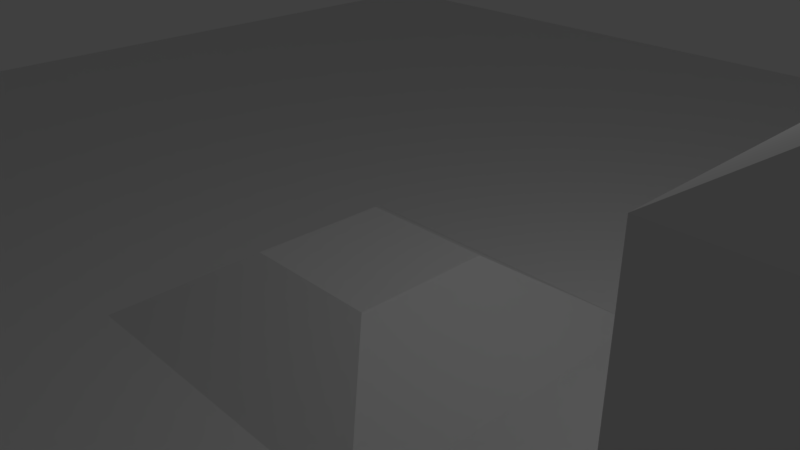 # Source: TestLevel.blend  (saved by Blender 2.79.0; exported with 4.5.12 LTS)
import bpy
from mathutils import Matrix  # noqa: F401  (used for matrix-valued properties, if any)

bpy.ops.wm.read_factory_settings(use_empty=True)
scene = bpy.context.scene
scene.name = 'Scene'

# ---- collections
col_collection_1 = bpy.data.collections.new('Collection 1'); scene.collection.children.link(col_collection_1)

# ---- world
world_world = bpy.data.worlds.new('World'); scene.world = world_world
world_world.color = (0.05088, 0.05088, 0.05088)
world_world.use_sun_shadow = False
world_world.sun_shadow_jitter_overblur = 0.0
world_world.cycles.sampling_method = 'MANUAL'

# ---- cameras
cam_camera = bpy.data.cameras.new('Camera')
cam_camera.clip_end = 100.0
cam_camera.lens = 35.0
cam_camera.sensor_width = 32.0
cam_camera.sensor_height = 18.0
cam_camera.ortho_scale = 7.314
cam_camera.dof.focus_distance = 0.0
cam_camera.dof.aperture_fstop = 128.0

# ---- lights
light_lamp = bpy.data.lights.new('Lamp', 'POINT')
light_lamp.transmission_factor = 0.0
light_lamp.cutoff_distance = 30.0
light_lamp.energy = 100.0
light_lamp.shadow_buffer_clip_start = 1.001
light_lamp.shadow_soft_size = 0.1
light_lamp.shadow_maximum_resolution = 0.006
light_lamp.use_absolute_resolution = True

# ---- meshes
me_plane = bpy.data.meshes.new('Plane')
me_plane.from_pydata([(4.0, 4.0, -2.0), (1.0, 1.0, 0.0), (4.0, -4.0, -2.0), (1.0, -1.0, 0.0), (-4.0, 4.0, -2.0), (-1.0, 1.0, 0.0), (-4.0, -4.0, -2.0), (-1.0, -1.0, 0.0), (15.0, -5.0, -1.0), (-12.0, -5.0, -1.0), (14.0, 4.0, -2.0), (14.0, -4.0, -2.0), (6.0, 4.0, -2.0), (6.0, -4.0, -2.0), (6.0, -4.0, 4.0), (9.0, -1.0, 6.0), (6.0, 4.0, 4.0), (9.0, 1.0, 6.0), (14.0, -4.0, 4.0), (11.0, -1.0, 6.0), (14.0, 4.0, 4.0), (11.0, 1.0, 6.0), (15.0, 15.0, -1.0), (5.0, -5.0, -1.0), (5.0, -5.0, -3.0), (-15.0, -5.0, -1.0), (-5.0, -5.0, -1.0), (-15.0, 5.0, -1.0), (15.0, 5.0, -1.0), (5.0, 5.0, -1.0), (-5.0, 15.0, -1.0), (5.0, 15.0, -1.0), (15.0, -15.0, -3.0), (5.0, -15.0, -3.0), (-5.0, -5.0, -3.0), (-12.0, 5.0, -1.0), (-5.0, -15.0, -3.0), (15.0, -5.0, -3.0), (-5.0, 5.0, -1.0), (-15.0, 15.0, -1.0), (-12.0, 15.0, -1.0), (-15.0, -15.0, -1.0), (-12.0, -15.0, -1.0)], [], [(0, 1, 3, 2), (2, 3, 7, 6), (6, 7, 5, 4), (4, 5, 1, 0), (7, 3, 1, 5), (23, 8, 28, 29), (20, 18, 11, 10), (14, 16, 12, 13), (16, 20, 10, 12), (18, 14, 13, 11), (14, 15, 17, 16), (16, 17, 21, 20), (20, 21, 19, 18), (18, 19, 15, 14), (21, 17, 15, 19), (26, 23, 29, 38), (9, 26, 38, 35), (29, 28, 22, 31), (38, 29, 31, 30), (8, 23, 24, 37), (23, 26, 34, 24), (25, 9, 35, 27), (33, 32, 37, 24), (36, 33, 24, 34), (35, 38, 30, 40), (27, 35, 40, 39), (41, 42, 9, 25), (42, 36, 34, 9), (26, 9, 34)])
_uv = me_plane.uv_layers.new(name='UVMap')
_uv.uv.foreach_set('vector', [0.9999, 0.9999, 0.625, 0.625, 0.625, 0.375, 0.9999, 0.0001001, 0.9999, 0.0001001, 0.625, 0.375, 0.375, 0.375, 0.0001001, 9.998e-05, 0.0001001, 9.998e-05, 0.375, 0.375, 0.375, 0.625, 9.998e-05, 0.9999, 9.998e-05, 0.9999, 0.375, 0.625, 0.625, 0.625, 0.9999, 0.9999, 0.375, 0.375, 0.625, 0.375, 0.625, 0.625, 0.375, 0.625, -0.1249, -0.1249, 1.125, -0.1249, 1.125, 1.125, -0.1249, 1.125, 0.0001001, 9.998e-05, 9.998e-05, 0.9999, 9.998e-05, 0.9999, 0.0001001, 9.998e-05, 0.9999, 0.9999, 0.9999, 0.0001001, 0.9999, 0.0001001, 0.9999, 0.9999, 0.9999, 0.0001001, 0.0001001, 9.998e-05, 0.0001001, 9.998e-05, 0.9999, 0.0001001, 9.998e-05, 0.9999, 0.9999, 0.9999, 0.9999, 0.9999, 9.998e-05, 0.9999, 0.9999, 0.9999, 0.625, 0.625, 0.625, 0.375, 0.9999, 0.0001001, 0.9999, 0.0001001, 0.625, 0.375, 0.375, 0.375, 0.0001001, 9.998e-05, 0.0001001, 9.998e-05, 0.375, 0.375, 0.375, 0.625, 9.998e-05, 0.9999, 9.998e-05, 0.9999, 0.375, 0.625, 0.625, 0.625, 0.9999, 0.9999, 0.375, 0.375, 0.625, 0.375, 0.625, 0.625, 0.375, 0.625, -0.1249, -0.1249, 1.125, -0.1249, 1.125, 1.125, -0.1249, 1.125, 0.25, -0.1249, 1.125, -0.1249, 1.125, 1.125, 0.25, 1.125, -0.1249, -0.1249, 1.125, -0.1249, 1.125, 1.125, -0.1249, 1.125, -0.1249, -0.1249, 1.125, -0.1249, 1.125, 1.125, -0.1249, 1.125, 1.125, -0.1249, -0.1249, -0.1249, -0.1249, -0.1249, 1.125, -0.1249, 1.125, -0.1249, -0.1249, -0.1249, -0.1249, -0.1249, 1.125, -0.1249, -0.1249, -0.1249, 0.25, -0.1249, 0.25, 1.125, -0.1249, 1.125, -0.1249, -0.1249, 1.125, -0.1249, 1.125, 1.125, -0.1249, 1.125, -0.1249, -0.1249, 1.125, -0.1249, 1.125, 1.125, -0.1249, 1.125, 0.25, -0.1249, 1.125, -0.1249, 1.125, 1.125, 0.25, 1.125, -0.1249, -0.1249, 0.25, -0.1249, 0.25, 1.125, -0.1249, 1.125, -0.1249, -0.1249, 0.25, -0.1249, 0.25, 1.125, -0.1249, 1.125, 0.25, -0.1249, 1.125, -0.1249, 1.125, 1.125, 0.25, 1.125, 1.125, -0.1249, 0.25, -0.1249, 1.125, -0.1249])
me_plane.use_remesh_preserve_volume = False
me_plane.use_remesh_preserve_attributes = False
me_plane.use_mirror_vertex_groups = False
me_plane.update()

# ---- objects
ob_plane = bpy.data.objects.new('Plane', me_plane)
ob_lamp = bpy.data.objects.new('Lamp', light_lamp)
ob_camera = bpy.data.objects.new('Camera', cam_camera)

# ---- transforms, parenting, visibility, modifiers, constraints
ob_plane.location = (0.0, 0.0, 0.0)
ob_plane.lineart.crease_threshold = 0.0
ob_lamp.location = (4.076, 1.005, 5.904)
ob_lamp.rotation_euler = (0.6503, 0.05522, 1.866)
ob_lamp.lock_rotations_4d = False
ob_lamp.empty_display_type = 'ARROWS'
ob_lamp.color = (0.0, 0.0, 0.0, 0.0)
ob_lamp.lineart.crease_threshold = 0.0
ob_camera.location = (7.481, -6.508, 5.344)
ob_camera.rotation_euler = (1.109, 0.0, 0.8149)
ob_camera.lock_rotations_4d = False
ob_camera.empty_display_type = 'ARROWS'
ob_camera.color = (0.0, 0.0, 0.0, 0.0)
ob_camera.display_type = 'WIRE'
ob_camera.lineart.crease_threshold = 0.0

# ---- collection membership
col_collection_1.objects.link(ob_plane)
col_collection_1.objects.link(ob_lamp)
col_collection_1.objects.link(ob_camera)

# ---- scene / render settings (as saved in the file)
scene.camera = ob_camera
scene.frame_start = 1; scene.frame_end = 250; scene.frame_set(1)
scene.render.engine = 'BLENDER_EEVEE_NEXT'
scene.render.resolution_percentage = 50
scene.render.dither_intensity = 0.0
scene.cycles.use_denoising = False
scene.cycles.samples = 128
scene.cycles.sampling_pattern = 'TABULATED_SOBOL'
scene.cycles.use_adaptive_sampling = False
scene.cycles.use_light_tree = False
scene.cycles.blur_glossy = 0.0
scene.cycles.sample_clamp_indirect = 0.0
scene.view_settings.view_transform = 'Standard'
bpy.context.view_layer.update()
